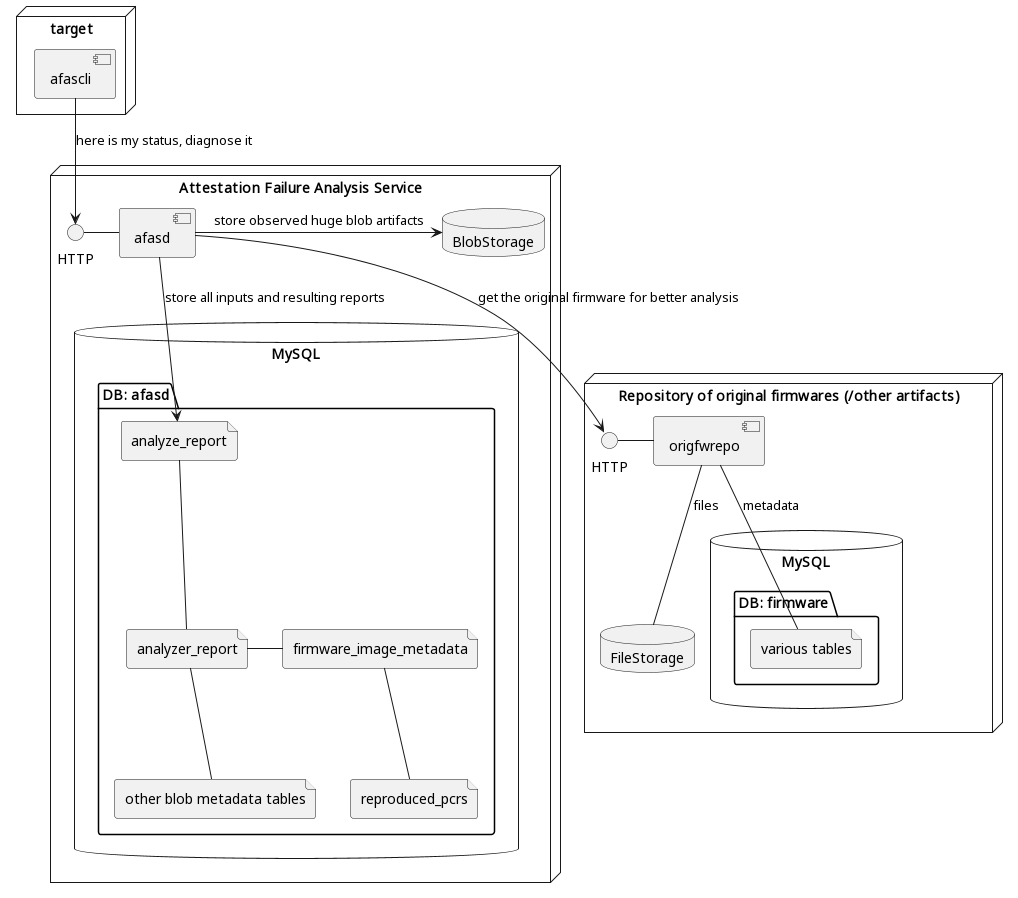

The diagram above was rendered by PlantUML. Its source (embedded in the PNG):
@startuml afas_components

node "target" {
	[afascli]
}

node "Attestation Failure Analysis Service" {
  interface HTTP as afasd_http
  [afasd]
  afasd_http - [afasd]

  database MySQL as afasd_mysql {
    folder "DB: afasd" as afasd_db {
      file analyze_report
      file analyzer_report
      file "other blob metadata tables" as other_blob_metadata_tables
      file firmware_image_metadata
      file reproduced_pcrs
      analyze_report -- analyzer_report
      analyzer_report - firmware_image_metadata
      analyzer_report -- other_blob_metadata_tables
      firmware_image_metadata -- reproduced_pcrs
    }
  }

  database BlobStorage as afasd_blobstorage {

  }

  afasd --> analyze_report: store all inputs and resulting reports
  afasd -> afasd_blobstorage: store observed huge blob artifacts
}

afascli --> afasd_http: here is my status, diagnose it

node "Repository of original firmwares (/other artifacts)" {
  interface HTTP as origfwrepo_http
  [origfwrepo]
  origfwrepo_http - [origfwrepo]

  database FileStorage as origfwrepo_filestorage {

  }

  database MySQL as origfwrepo_mysql {
    folder "DB: firmware" as origfwrepo_db {
      file "various tables" as tables
    }
  }

  origfwrepo -- origfwrepo_filestorage: files
  origfwrepo -- tables: metadata
}

afasd --> origfwrepo_http: get the original firmware for better analysis

@enduml